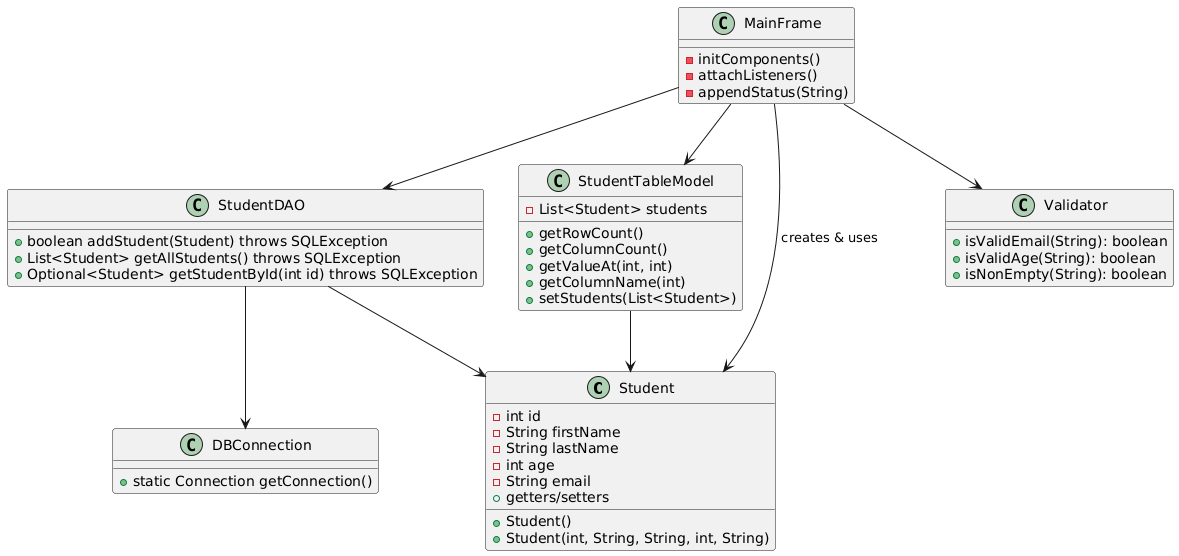

The diagram above was rendered by PlantUML. Its source (embedded in the PNG):
@startuml
class Student {
  - int id
  - String firstName
  - String lastName
  - int age
  - String email
  + Student()
  + Student(int, String, String, int, String)
  + getters/setters
}

class DBConnection {
  + static Connection getConnection()
}

class StudentDAO {
  + boolean addStudent(Student) throws SQLException
  + List<Student> getAllStudents() throws SQLException
  + Optional<Student> getStudentById(int id) throws SQLException
}

class StudentTableModel {
  - List<Student> students
  + getRowCount()
  + getColumnCount()
  + getValueAt(int, int)
  + getColumnName(int)
  + setStudents(List<Student>)
}

class MainFrame {
  - initComponents()
  - attachListeners()
  - appendStatus(String)
}

class Validator {
  + isValidEmail(String): boolean
  + isValidAge(String): boolean
  + isNonEmpty(String): boolean
}

MainFrame --> StudentDAO
MainFrame --> StudentTableModel
StudentDAO --> DBConnection
StudentTableModel --> Student
MainFrame --> Validator
MainFrame --> Student : "creates & uses"
StudentDAO --> Student
@enduml